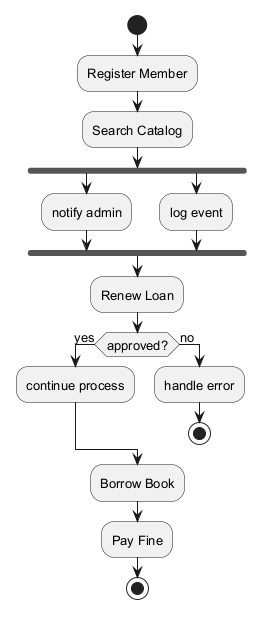

The diagram above was rendered by PlantUML. Its source (embedded in the PNG):
@startuml
skinparam defaultFontSize 13
start
:Register Member;
:Search Catalog;
fork
:notify admin;
fork again
:log event;
end fork
:Renew Loan;
if (approved?) then (yes)
:continue process;
else (no)
:handle error;
stop
endif
:Borrow Book;
:Pay Fine;
stop
@enduml